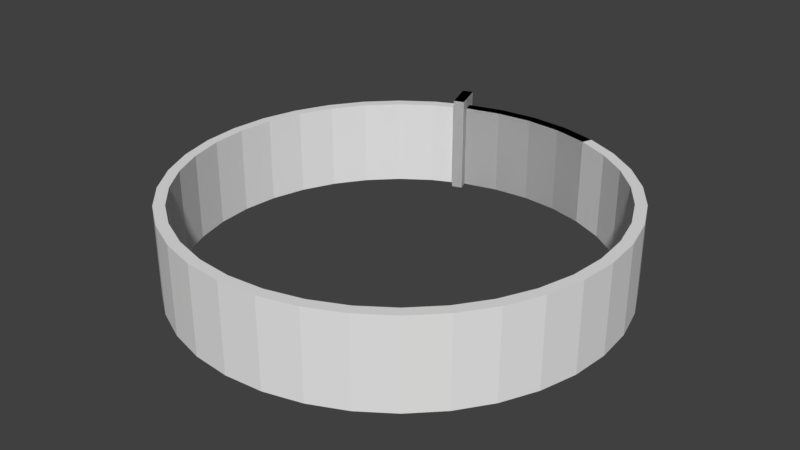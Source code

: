 # Source: Room2.blend  (saved by Blender 2.77.0; exported with 4.5.12 LTS)
import bpy
from mathutils import Matrix  # noqa: F401  (used for matrix-valued properties, if any)

bpy.ops.wm.read_factory_settings(use_empty=True)
scene = bpy.context.scene
scene.name = 'Scene'

# ---- collections
col_collection_1 = bpy.data.collections.new('Collection 1'); scene.collection.children.link(col_collection_1)

# ---- world
world_world = bpy.data.worlds.new('World'); scene.world = world_world
world_world.color = (0.05088, 0.05088, 0.05088)
world_world.use_sun_shadow = False
world_world.sun_shadow_jitter_overblur = 0.0
world_world.cycles.sampling_method = 'MANUAL'

# ---- meshes
me_cylinder_001 = bpy.data.meshes.new('Cylinder.001')
me_cylinder_001.from_pydata([(0.0, 19.0, -4.0), (0.0, 19.0, 4.0), (3.299, 18.71, -4.0), (3.299, 18.71, 4.0), (6.498, 17.85, -4.0), (6.498, 17.85, 4.0), (9.5, 16.45, -4.0), (9.5, 16.45, 4.0), (12.21, 14.55, -4.0), (12.21, 14.55, 4.0), (14.55, 12.21, -4.0), (14.55, 12.21, 4.0), (16.45, 9.5, -4.0), (16.45, 9.5, 4.0), (17.85, 6.498, -4.0), (17.85, 6.498, 4.0), (18.71, 3.299, -4.0), (18.71, 3.299, 4.0), (19.0, 1.434e-06, -4.0), (19.0, 1.434e-06, 4.0), (18.71, -3.299, -4.0), (18.71, -3.299, 4.0), (17.85, -6.498, -4.0), (17.85, -6.498, 4.0), (16.45, -9.5, -4.0), (16.45, -9.5, 4.0), (14.55, -12.21, -4.0), (14.55, -12.21, 4.0), (12.21, -14.55, -4.0), (12.21, -14.55, 4.0), (9.5, -16.45, -4.0), (9.5, -16.45, 4.0), (6.498, -17.85, -4.0), (6.498, -17.85, 4.0), (3.299, -18.71, -4.0), (3.299, -18.71, 4.0), (7.399e-06, -19.0, -4.0), (7.399e-06, -19.0, 4.0), (-3.299, -18.71, -4.0), (-3.299, -18.71, 4.0), (-6.498, -17.85, -4.0), (-6.498, -17.85, 4.0), (-9.5, -16.45, -4.0), (-9.5, -16.45, 4.0), (-12.21, -14.55, -4.0), (-12.21, -14.55, 4.0), (-14.55, -12.21, -4.0), (-14.55, -12.21, 4.0), (-16.45, -9.5, -4.0), (-16.45, -9.5, 4.0), (-17.85, -6.498, -4.0), (-17.85, -6.498, 4.0), (-18.71, -3.299, -4.0), (-18.71, -3.299, 4.0), (-19.0, -8.833e-06, -4.0), (-19.0, -8.833e-06, 4.0), (-18.71, 3.299, -4.0), (-18.71, 3.299, 4.0), (-17.85, 6.498, -4.0), (-17.85, 6.498, 4.0), (-16.45, 9.5, -4.0), (-16.45, 9.5, 4.0), (-14.55, 12.21, -4.0), (-14.55, 12.21, 4.0), (-12.21, 14.55, -4.0), (-12.21, 14.55, 4.0), (-9.5, 16.45, -4.0), (-9.5, 16.45, 4.0), (-6.498, 17.85, -4.0), (-6.498, 17.85, 4.0), (-3.299, 18.71, -4.0), (-3.299, 18.71, 4.0), (0.0, 20.0, -4.0), (0.0, 20.0, 4.0), (3.473, 19.7, -4.0), (3.473, 19.7, 4.0), (6.84, 18.79, -4.0), (6.84, 18.79, 4.0), (10.0, 17.32, -4.0), (10.0, 17.32, 4.0), (12.86, 15.32, -4.0), (12.86, 15.32, 4.0), (15.32, 12.86, -4.0), (15.32, 12.86, 4.0), (17.32, 10.0, -4.0), (17.32, 10.0, 4.0), (18.79, 6.84, -4.0), (18.79, 6.84, 4.0), (19.7, 3.473, -4.0), (19.7, 3.473, 4.0), (20.0, 1.51e-06, -4.0), (20.0, 1.51e-06, 4.0), (19.7, -3.473, -4.0), (19.7, -3.473, 4.0), (18.79, -6.84, -4.0), (18.79, -6.84, 4.0), (17.32, -10.0, -4.0), (17.32, -10.0, 4.0), (15.32, -12.86, -4.0), (15.32, -12.86, 4.0), (12.86, -15.32, -4.0), (12.86, -15.32, 4.0), (10.0, -17.32, -4.0), (10.0, -17.32, 4.0), (6.84, -18.79, -4.0), (6.84, -18.79, 4.0), (3.473, -19.7, -4.0), (3.473, -19.7, 4.0), (7.788e-06, -20.0, -4.0), (7.788e-06, -20.0, 4.0), (-3.473, -19.7, -4.0), (-3.473, -19.7, 4.0), (-6.84, -18.79, -4.0), (-6.84, -18.79, 4.0), (-10.0, -17.32, -4.0), (-10.0, -17.32, 4.0), (-12.86, -15.32, -4.0), (-12.86, -15.32, 4.0), (-15.32, -12.86, -4.0), (-15.32, -12.86, 4.0), (-17.32, -10.0, -4.0), (-17.32, -10.0, 4.0), (-18.79, -6.84, -4.0), (-18.79, -6.84, 4.0), (-19.7, -3.473, -4.0), (-19.7, -3.473, 4.0), (-20.0, -9.298e-06, -4.0), (-20.0, -9.298e-06, 4.0), (-19.7, 3.473, -4.0), (-19.7, 3.473, 4.0), (-18.79, 6.84, -4.0), (-18.79, 6.84, 4.0), (-17.32, 10.0, -4.0), (-17.32, 10.0, 4.0), (-15.32, 12.86, -4.0), (-15.32, 12.86, 4.0), (-12.86, 15.32, -4.0), (-12.86, 15.32, 4.0), (-10.0, 17.32, -4.0), (-10.0, 17.32, 4.0), (-6.84, 18.79, -4.0), (-6.84, 18.79, 4.0), (-3.473, 19.7, -4.0), (-3.473, 19.7, 4.0), (1.736, 19.85, -4.0), (0.0, 20.0, 0.0), (1.736, 19.85, 4.0), (3.473, 19.7, 0.0), (5.157, 19.25, -4.0), (5.157, 19.25, 4.0), (6.84, 18.79, 0.0), (8.42, 18.06, -4.0), (8.42, 18.06, 4.0), (10.0, 17.32, 0.0), (11.43, 16.32, -4.0), (11.43, 16.32, 4.0), (12.86, 15.32, 0.0), (14.09, 14.09, -4.0), (14.09, 14.09, 4.0), (15.32, 12.86, 0.0), (16.32, 11.43, -4.0), (16.32, 11.43, 4.0), (17.32, 10.0, 0.0), (18.06, 8.42, -4.0), (18.06, 8.42, 4.0), (18.79, 6.84, 0.0), (19.25, 5.157, -4.0), (19.25, 5.157, 4.0), (19.7, 3.473, 0.0), (19.85, 1.736, -4.0), (19.85, 1.736, 4.0), (20.0, 1.51e-06, 0.0), (19.85, -1.736, -4.0), (19.85, -1.736, 4.0), (19.7, -3.473, 0.0), (19.25, -5.157, -4.0), (19.25, -5.157, 4.0), (18.79, -6.84, 0.0), (18.06, -8.42, -4.0), (18.06, -8.42, 4.0), (17.32, -10.0, 0.0), (16.32, -11.43, -4.0), (16.32, -11.43, 4.0), (15.32, -12.86, 0.0), (14.09, -14.09, -4.0), (14.09, -14.09, 4.0), (12.86, -15.32, 0.0), (11.43, -16.32, -4.0), (11.43, -16.32, 4.0), (10.0, -17.32, 0.0), (8.42, -18.06, -4.0), (8.42, -18.06, 4.0), (6.84, -18.79, 0.0), (5.157, -19.25, -4.0), (5.157, -19.25, 4.0), (3.473, -19.7, 0.0), (1.736, -19.85, -4.0), (1.736, -19.85, 4.0), (7.788e-06, -20.0, 0.0), (-1.736, -19.85, -4.0), (-1.736, -19.85, 4.0), (-3.473, -19.7, 0.0), (-5.157, -19.25, -4.0), (-5.157, -19.25, 4.0), (-6.84, -18.79, 0.0), (-8.42, -18.06, -4.0), (-8.42, -18.06, 4.0), (-10.0, -17.32, 0.0), (-11.43, -16.32, -4.0), (-11.43, -16.32, 4.0), (-12.86, -15.32, 0.0), (-14.09, -14.09, -4.0), (-14.09, -14.09, 4.0), (-15.32, -12.86, 0.0), (-16.32, -11.43, -4.0), (-16.32, -11.43, 4.0), (-17.32, -10.0, 0.0), (-18.06, -8.42, -4.0), (-18.06, -8.42, 4.0), (-18.79, -6.84, 0.0), (-19.25, -5.157, -4.0), (-19.25, -5.157, 4.0), (-19.7, -3.473, 0.0), (-19.85, -1.736, -4.0), (-19.85, -1.736, 4.0), (-20.0, -9.298e-06, 0.0), (-19.85, 1.736, -4.0), (-19.85, 1.736, 4.0), (-19.7, 3.473, 0.0), (-19.25, 5.157, -4.0), (-19.25, 5.157, 4.0), (-18.79, 6.84, 0.0), (-18.06, 8.42, -4.0), (-18.06, 8.42, 4.0), (-17.32, 10.0, 0.0), (-16.32, 11.43, -4.0), (-16.32, 11.43, 4.0), (-15.32, 12.86, 0.0), (-14.09, 14.09, -4.0), (-14.09, 14.09, 4.0), (-12.86, 15.32, 0.0), (-11.43, 16.32, -4.0), (-11.43, 16.32, 4.0), (-10.0, 17.32, 0.0), (-8.42, 18.06, -4.0), (-8.42, 18.06, 4.0), (-6.84, 18.79, 0.0), (-5.157, 19.24, -4.0), (-5.157, 19.24, 4.0), (-3.473, 19.7, 0.0), (-1.736, 19.85, -4.0), (-1.736, 19.85, 4.0), (-1.736, 19.85, 0.0), (-5.157, 19.24, 0.0), (-8.42, 18.06, 0.0), (-11.43, 16.32, 0.0), (-14.09, 14.09, 0.0), (-16.32, 11.43, 0.0), (-18.06, 8.42, 0.0), (-19.25, 5.157, 0.0), (-19.85, 1.736, 0.0), (-19.85, -1.736, 0.0), (-19.25, -5.157, 0.0), (-18.06, -8.42, 0.0), (-16.32, -11.43, 0.0), (-14.09, -14.09, 0.0), (-11.43, -16.32, 0.0), (-8.42, -18.06, 0.0), (-5.157, -19.25, 0.0), (-1.736, -19.85, 0.0), (1.736, -19.85, 0.0), (5.157, -19.25, 0.0), (8.42, -18.06, 0.0), (11.43, -16.32, 0.0), (14.09, -14.09, 0.0), (16.32, -11.43, 0.0), (18.06, -8.42, 0.0), (19.25, -5.157, 0.0), (19.85, -1.736, 0.0), (19.85, 1.736, 0.0), (19.25, 5.157, 0.0), (18.06, 8.42, 0.0), (16.32, 11.43, 0.0), (14.09, 14.09, 0.0), (11.43, 16.32, 0.0), (8.42, 18.06, 0.0), (5.157, 19.25, 0.0), (1.736, 19.85, 0.0), (1.65, 18.86, -4.0), (1.65, 18.86, 4.0), (0.0, 19.0, 0.0), (3.299, 18.71, 0.0), (4.899, 18.28, -4.0), (4.899, 18.28, 4.0), (6.498, 17.85, 0.0), (7.999, 17.15, -4.0), (7.999, 17.15, 4.0), (9.5, 16.45, 0.0), (10.86, 15.5, -4.0), (10.86, 15.5, 4.0), (12.21, 14.55, 0.0), (13.38, 13.38, -4.0), (13.38, 13.38, 4.0), (14.55, 12.21, 0.0), (15.5, 10.86, -4.0), (15.5, 10.86, 4.0), (16.45, 9.5, 0.0), (17.15, 7.999, -4.0), (17.15, 7.999, 4.0), (17.85, 6.498, 0.0), (18.28, 4.899, -4.0), (18.28, 4.899, 4.0), (18.71, 3.299, 0.0), (18.86, 1.65, -4.0), (18.86, 1.65, 4.0), (19.0, 1.434e-06, 0.0), (18.86, -1.65, -4.0), (18.86, -1.65, 4.0), (18.71, -3.299, 0.0), (18.28, -4.899, -4.0), (18.28, -4.899, 4.0), (17.85, -6.498, 0.0), (17.15, -7.999, -4.0), (17.15, -7.999, 4.0), (16.45, -9.5, 0.0), (15.5, -10.86, -4.0), (15.5, -10.86, 4.0), (14.55, -12.21, 0.0), (13.38, -13.38, -4.0), (13.38, -13.38, 4.0), (12.21, -14.55, 0.0), (10.86, -15.5, -4.0), (10.86, -15.5, 4.0), (9.5, -16.45, 0.0), (7.999, -17.15, -4.0), (7.999, -17.15, 4.0), (6.498, -17.85, 0.0), (4.899, -18.28, -4.0), (4.899, -18.28, 4.0), (3.299, -18.71, 0.0), (1.65, -18.86, -4.0), (1.65, -18.86, 4.0), (7.399e-06, -19.0, 0.0), (-1.65, -18.86, -4.0), (-1.65, -18.86, 4.0), (-3.299, -18.71, 0.0), (-4.899, -18.28, -4.0), (-4.899, -18.28, 4.0), (-6.498, -17.85, 0.0), (-7.999, -17.15, -4.0), (-7.999, -17.15, 4.0), (-9.5, -16.45, 0.0), (-10.86, -15.5, -4.0), (-10.86, -15.5, 4.0), (-12.21, -14.55, 0.0), (-13.38, -13.38, -4.0), (-13.38, -13.38, 4.0), (-14.55, -12.21, 0.0), (-15.5, -10.86, -4.0), (-15.5, -10.86, 4.0), (-16.45, -9.5, 0.0), (-17.15, -7.999, -4.0), (-17.15, -7.999, 4.0), (-17.85, -6.498, 0.0), (-18.28, -4.899, -4.0), (-18.28, -4.899, 4.0), (-18.71, -3.299, 0.0), (-18.86, -1.65, -4.0), (-18.86, -1.65, 4.0), (-19.0, -8.833e-06, 0.0), (-18.86, 1.65, -4.0), (-18.86, 1.65, 4.0), (-18.71, 3.299, 0.0), (-18.28, 4.899, -4.0), (-18.28, 4.899, 4.0), (-17.85, 6.498, 0.0), (-17.15, 7.999, -4.0), (-17.15, 7.999, 4.0), (-16.45, 9.5, 0.0), (-15.5, 10.86, -4.0), (-15.5, 10.86, 4.0), (-14.55, 12.21, 0.0), (-13.38, 13.38, -4.0), (-13.38, 13.38, 4.0), (-12.21, 14.55, 0.0), (-10.86, 15.5, -4.0), (-10.86, 15.5, 4.0), (-9.5, 16.45, 0.0), (-7.999, 17.15, -4.0), (-7.999, 17.15, 4.0), (-6.498, 17.85, 0.0), (-4.899, 18.28, -4.0), (-4.899, 18.28, 4.0), (-3.299, 18.71, 0.0), (-1.65, 18.86, -4.0), (-1.65, 18.86, 4.0), (-1.65, 18.86, 0.0), (-4.899, 18.28, 0.0), (-7.999, 17.15, 0.0), (-10.86, 15.5, 0.0), (-13.38, 13.38, 0.0), (-15.5, 10.86, 0.0), (-17.15, 7.999, 0.0), (-18.28, 4.899, 0.0), (-18.86, 1.65, 0.0), (-18.86, -1.65, 0.0), (-18.28, -4.899, 0.0), (-17.15, -7.999, 0.0), (-15.5, -10.86, 0.0), (-13.38, -13.38, 0.0), (-10.86, -15.5, 0.0), (-7.999, -17.15, 0.0), (-4.899, -18.28, 0.0), (-1.65, -18.86, 0.0), (1.65, -18.86, 0.0), (4.899, -18.28, 0.0), (7.999, -17.15, 0.0), (10.86, -15.5, 0.0), (13.38, -13.38, 0.0), (15.5, -10.86, 0.0), (17.15, -7.999, 0.0), (18.28, -4.899, 0.0), (18.86, -1.65, 0.0), (18.86, 1.65, 0.0), (18.28, 4.899, 0.0), (17.15, 7.999, 0.0), (15.5, 10.86, 0.0), (13.38, 13.38, 0.0), (10.86, 15.5, 0.0), (7.999, 17.15, 0.0), (4.899, 18.28, 0.0), (1.65, 18.86, 0.0)], [], [(431, 289, 3, 291), (430, 293, 5, 294), (429, 296, 7, 297), (428, 299, 9, 300), (427, 302, 11, 303), (426, 305, 13, 306), (425, 308, 15, 309), (424, 311, 17, 312), (423, 314, 19, 315), (422, 317, 21, 318), (421, 320, 23, 321), (420, 323, 25, 324), (419, 326, 27, 327), (418, 329, 29, 330), (417, 332, 31, 333), (416, 335, 33, 336), (415, 338, 35, 339), (414, 341, 37, 342), (413, 344, 39, 345), (412, 347, 41, 348), (411, 350, 43, 351), (410, 353, 45, 354), (409, 356, 47, 357), (408, 359, 49, 360), (407, 362, 51, 363), (406, 365, 53, 366), (405, 368, 55, 369), (404, 371, 57, 372), (403, 374, 59, 375), (402, 377, 61, 378), (401, 380, 63, 381), (400, 383, 65, 384), (399, 386, 67, 387), (398, 389, 69, 390), (397, 392, 71, 393), (396, 395, 1, 290), (287, 146, 75, 147), (286, 149, 77, 150), (285, 152, 79, 153), (284, 155, 81, 156), (283, 158, 83, 159), (282, 161, 85, 162), (281, 164, 87, 165), (280, 167, 89, 168), (279, 170, 91, 171), (278, 173, 93, 174), (277, 176, 95, 177), (276, 179, 97, 180), (275, 182, 99, 183), (274, 185, 101, 186), (273, 188, 103, 189), (272, 191, 105, 192), (271, 194, 107, 195), (270, 197, 109, 198), (269, 200, 111, 201), (268, 203, 113, 204), (267, 206, 115, 207), (266, 209, 117, 210), (265, 212, 119, 213), (264, 215, 121, 216), (263, 218, 123, 219), (262, 221, 125, 222), (261, 224, 127, 225), (260, 227, 129, 228), (259, 230, 131, 231), (258, 233, 133, 234), (257, 236, 135, 237), (256, 239, 137, 240), (255, 242, 139, 243), (254, 245, 141, 246), (253, 248, 143, 249), (252, 251, 73, 145), (71, 392, 69, 141, 248, 143), (1, 395, 71, 143, 251, 73), (3, 289, 1, 73, 146, 75), (5, 293, 3, 75, 149, 77), (7, 296, 5, 77, 152, 79), (9, 299, 7, 79, 155, 81), (69, 389, 67, 139, 245, 141), (67, 386, 65, 137, 242, 139), (65, 383, 63, 135, 239, 137), (63, 380, 61, 133, 236, 135), (61, 377, 59, 131, 233, 133), (59, 374, 57, 129, 230, 131), (57, 371, 55, 127, 227, 129), (55, 368, 53, 125, 224, 127), (53, 365, 51, 123, 221, 125), (51, 362, 49, 121, 218, 123), (49, 359, 47, 119, 215, 121), (47, 356, 45, 117, 212, 119), (45, 353, 43, 115, 209, 117), (43, 350, 41, 113, 206, 115), (41, 347, 39, 111, 203, 113), (39, 344, 37, 109, 200, 111), (37, 341, 35, 107, 197, 109), (35, 338, 33, 105, 194, 107), (33, 335, 31, 103, 191, 105), (31, 332, 29, 101, 188, 103), (29, 329, 27, 99, 185, 101), (27, 326, 25, 97, 182, 99), (25, 323, 23, 95, 179, 97), (23, 320, 21, 93, 176, 95), (21, 317, 19, 91, 173, 93), (19, 314, 17, 89, 170, 91), (17, 311, 15, 87, 167, 89), (15, 308, 13, 85, 164, 87), (13, 305, 11, 83, 161, 85), (11, 302, 9, 81, 158, 83), (32, 337, 34, 106, 193, 104), (34, 340, 36, 108, 196, 106), (36, 343, 38, 110, 199, 108), (38, 346, 40, 112, 202, 110), (40, 349, 42, 114, 205, 112), (42, 352, 44, 116, 208, 114), (44, 355, 46, 118, 211, 116), (46, 358, 48, 120, 214, 118), (48, 361, 50, 122, 217, 120), (50, 364, 52, 124, 220, 122), (52, 367, 54, 126, 223, 124), (54, 370, 56, 128, 226, 126), (56, 373, 58, 130, 229, 128), (58, 376, 60, 132, 232, 130), (60, 379, 62, 134, 235, 132), (62, 382, 64, 136, 238, 134), (64, 385, 66, 138, 241, 136), (66, 388, 68, 140, 244, 138), (68, 391, 70, 142, 247, 140), (70, 394, 0, 72, 250, 142), (0, 288, 2, 74, 144, 72), (2, 292, 4, 76, 148, 74), (4, 295, 6, 78, 151, 76), (6, 298, 8, 80, 154, 78), (8, 301, 10, 82, 157, 80), (10, 304, 12, 84, 160, 82), (12, 307, 14, 86, 163, 84), (14, 310, 16, 88, 166, 86), (16, 313, 18, 90, 169, 88), (18, 316, 20, 92, 172, 90), (20, 319, 22, 94, 175, 92), (22, 322, 24, 96, 178, 94), (24, 325, 26, 98, 181, 96), (26, 328, 28, 100, 184, 98), (28, 331, 30, 102, 187, 100), (30, 334, 32, 104, 190, 102), (250, 252, 145, 72), (142, 249, 252, 250), (249, 143, 251, 252), (247, 253, 249, 142), (140, 246, 253, 247), (246, 141, 248, 253), (244, 254, 246, 140), (138, 243, 254, 244), (243, 139, 245, 254), (241, 255, 243, 138), (136, 240, 255, 241), (240, 137, 242, 255), (238, 256, 240, 136), (134, 237, 256, 238), (237, 135, 239, 256), (235, 257, 237, 134), (132, 234, 257, 235), (234, 133, 236, 257), (232, 258, 234, 132), (130, 231, 258, 232), (231, 131, 233, 258), (229, 259, 231, 130), (128, 228, 259, 229), (228, 129, 230, 259), (226, 260, 228, 128), (126, 225, 260, 226), (225, 127, 227, 260), (223, 261, 225, 126), (124, 222, 261, 223), (222, 125, 224, 261), (220, 262, 222, 124), (122, 219, 262, 220), (219, 123, 221, 262), (217, 263, 219, 122), (120, 216, 263, 217), (216, 121, 218, 263), (214, 264, 216, 120), (118, 213, 264, 214), (213, 119, 215, 264), (211, 265, 213, 118), (116, 210, 265, 211), (210, 117, 212, 265), (208, 266, 210, 116), (114, 207, 266, 208), (207, 115, 209, 266), (205, 267, 207, 114), (112, 204, 267, 205), (204, 113, 206, 267), (202, 268, 204, 112), (110, 201, 268, 202), (201, 111, 203, 268), (199, 269, 201, 110), (108, 198, 269, 199), (198, 109, 200, 269), (196, 270, 198, 108), (106, 195, 270, 196), (195, 107, 197, 270), (193, 271, 195, 106), (104, 192, 271, 193), (192, 105, 194, 271), (190, 272, 192, 104), (102, 189, 272, 190), (189, 103, 191, 272), (187, 273, 189, 102), (100, 186, 273, 187), (186, 101, 188, 273), (184, 274, 186, 100), (98, 183, 274, 184), (183, 99, 185, 274), (181, 275, 183, 98), (96, 180, 275, 181), (180, 97, 182, 275), (178, 276, 180, 96), (94, 177, 276, 178), (177, 95, 179, 276), (175, 277, 177, 94), (92, 174, 277, 175), (174, 93, 176, 277), (172, 278, 174, 92), (90, 171, 278, 172), (171, 91, 173, 278), (169, 279, 171, 90), (88, 168, 279, 169), (168, 89, 170, 279), (166, 280, 168, 88), (86, 165, 280, 166), (165, 87, 167, 280), (163, 281, 165, 86), (84, 162, 281, 163), (162, 85, 164, 281), (160, 282, 162, 84), (82, 159, 282, 160), (159, 83, 161, 282), (157, 283, 159, 82), (80, 156, 283, 157), (156, 81, 158, 283), (154, 284, 156, 80), (78, 153, 284, 154), (153, 79, 155, 284), (151, 285, 153, 78), (76, 150, 285, 151), (150, 77, 152, 285), (148, 286, 150, 76), (74, 147, 286, 148), (147, 75, 149, 286), (144, 287, 147, 74), (72, 145, 287, 144), (145, 73, 146, 287), (394, 396, 290, 0), (70, 393, 396, 394), (393, 71, 395, 396), (391, 397, 393, 70), (68, 390, 397, 391), (390, 69, 392, 397), (388, 398, 390, 68), (66, 387, 398, 388), (387, 67, 389, 398), (385, 399, 387, 66), (64, 384, 399, 385), (384, 65, 386, 399), (382, 400, 384, 64), (62, 381, 400, 382), (381, 63, 383, 400), (379, 401, 381, 62), (60, 378, 401, 379), (378, 61, 380, 401), (376, 402, 378, 60), (58, 375, 402, 376), (375, 59, 377, 402), (373, 403, 375, 58), (56, 372, 403, 373), (372, 57, 374, 403), (370, 404, 372, 56), (54, 369, 404, 370), (369, 55, 371, 404), (367, 405, 369, 54), (52, 366, 405, 367), (366, 53, 368, 405), (364, 406, 366, 52), (50, 363, 406, 364), (363, 51, 365, 406), (361, 407, 363, 50), (48, 360, 407, 361), (360, 49, 362, 407), (358, 408, 360, 48), (46, 357, 408, 358), (357, 47, 359, 408), (355, 409, 357, 46), (44, 354, 409, 355), (354, 45, 356, 409), (352, 410, 354, 44), (42, 351, 410, 352), (351, 43, 353, 410), (349, 411, 351, 42), (40, 348, 411, 349), (348, 41, 350, 411), (346, 412, 348, 40), (38, 345, 412, 346), (345, 39, 347, 412), (343, 413, 345, 38), (36, 342, 413, 343), (342, 37, 344, 413), (340, 414, 342, 36), (34, 339, 414, 340), (339, 35, 341, 414), (337, 415, 339, 34), (32, 336, 415, 337), (336, 33, 338, 415), (334, 416, 336, 32), (30, 333, 416, 334), (333, 31, 335, 416), (331, 417, 333, 30), (28, 330, 417, 331), (330, 29, 332, 417), (328, 418, 330, 28), (26, 327, 418, 328), (327, 27, 329, 418), (325, 419, 327, 26), (24, 324, 419, 325), (324, 25, 326, 419), (322, 420, 324, 24), (22, 321, 420, 322), (321, 23, 323, 420), (319, 421, 321, 22), (20, 318, 421, 319), (318, 21, 320, 421), (316, 422, 318, 20), (18, 315, 422, 316), (315, 19, 317, 422), (313, 423, 315, 18), (16, 312, 423, 313), (312, 17, 314, 423), (310, 424, 312, 16), (14, 309, 424, 310), (309, 15, 311, 424), (307, 425, 309, 14), (12, 306, 425, 307), (306, 13, 308, 425), (304, 426, 306, 12), (10, 303, 426, 304), (303, 11, 305, 426), (301, 427, 303, 10), (8, 300, 427, 301), (300, 9, 302, 427), (298, 428, 300, 8), (6, 297, 428, 298), (297, 7, 299, 428), (295, 429, 297, 6), (4, 294, 429, 295), (294, 5, 296, 429), (292, 430, 294, 4), (2, 291, 430, 292), (291, 3, 293, 430), (288, 431, 291, 2), (0, 290, 431, 288), (290, 1, 289, 431)])
me_cylinder_001.use_remesh_preserve_volume = False
me_cylinder_001.use_remesh_preserve_attributes = False
me_cylinder_001.use_mirror_vertex_groups = False
me_cylinder_001.update()
me_cylinder_002 = bpy.data.meshes.new('Cylinder.002')
me_cylinder_002.from_pydata([(0.0, 19.0, 4.0), (3.299, 18.71, -4.0), (3.299, 18.71, 4.0), (6.498, 17.85, -4.0), (6.498, 17.85, 4.0), (-6.498, 17.85, -4.0), (-6.498, 17.85, 4.0), (-3.299, 18.71, -4.0), (-3.299, 18.71, 4.0), (0.0, 20.0, 4.0), (3.473, 19.7, -4.0), (3.473, 19.7, 4.0), (6.84, 18.79, -4.0), (6.84, 18.79, 4.0), (-6.84, 18.79, -4.0), (-6.84, 18.79, 4.0), (-3.473, 19.7, -4.0), (-3.473, 19.7, 4.0), (0.0, 20.0, 0.0), (1.736, 19.85, 4.0), (3.473, 19.7, 0.0), (5.157, 19.25, -4.0), (5.157, 19.25, 4.0), (6.84, 18.79, 0.0), (-6.84, 18.79, 0.0), (-5.157, 19.24, -4.0), (-5.157, 19.24, 4.0), (-3.473, 19.7, 0.0), (-1.736, 19.85, 4.0), (-1.736, 19.85, 0.0), (-5.157, 19.24, 0.0), (5.157, 19.25, 0.0), (1.736, 19.85, 0.0), (1.65, 18.86, 4.0), (0.0, 19.0, 0.0), (3.299, 18.71, 0.0), (4.899, 18.28, -4.0), (4.899, 18.28, 4.0), (6.498, 17.85, 0.0), (-6.498, 17.85, 0.0), (-4.899, 18.28, -4.0), (-4.899, 18.28, 4.0), (-3.299, 18.71, 0.0), (-1.65, 18.86, 4.0), (-1.65, 18.86, 0.0), (-4.899, 18.28, 0.0), (4.899, 18.28, 0.0), (1.65, 18.86, 0.0), (-7.438, 17.51, 0.0), (-7.438, 17.51, -4.0), (-7.78, 18.45, 0.0), (-7.78, 18.45, -4.0), (-7.438, 17.51, 4.0), (-7.78, 18.45, 4.0), (-7.182, 19.73, 0.0), (-7.182, 19.73, -4.0), (-7.182, 19.73, 4.0), (-8.122, 19.39, 0.0), (-8.122, 19.39, -4.0), (-8.122, 19.39, 4.0), (-6.156, 16.91, 0.0), (-6.156, 16.91, -4.0), (-6.156, 16.91, 4.0), (-7.096, 16.57, 0.0), (-7.096, 16.57, -4.0), (-7.096, 16.57, 4.0), (-6.498, 17.85, 5.0), (-6.84, 18.79, 5.0), (-7.438, 17.51, 5.0), (-7.78, 18.45, 5.0), (-7.182, 19.73, 5.0), (-8.122, 19.39, 5.0), (-7.096, 16.57, 5.0), (-6.156, 16.91, 5.0)], [], [(47, 33, 2, 35), (46, 37, 4, 38), (45, 41, 8, 42), (44, 43, 0, 34), (32, 19, 11, 20), (31, 22, 13, 23), (30, 26, 17, 27), (29, 28, 9, 18), (8, 41, 6, 15, 26, 17), (0, 43, 8, 17, 28, 9), (2, 33, 0, 9, 19, 11), (4, 37, 2, 11, 22, 13), (5, 40, 7, 16, 25, 14), (20, 35, 47, 32), (1, 10, 20, 35), (1, 36, 3, 12, 21, 10), (27, 17, 28, 29), (25, 30, 27, 16), (14, 24, 30, 25), (24, 15, 26, 30), (21, 31, 23, 12), (10, 20, 31, 21), (20, 11, 22, 31), (18, 9, 19, 32), (7, 42, 27, 16), (42, 27, 29, 44), (42, 8, 43, 44), (40, 45, 42, 7), (5, 39, 45, 40), (39, 6, 41, 45), (36, 46, 38, 3), (1, 35, 46, 36), (35, 2, 37, 46), (44, 29, 18, 34), (34, 18, 32, 47), (34, 0, 33, 47), (50, 51, 58, 57), (6, 39, 60, 62), (4, 13, 23, 38), (3, 38, 23, 12), (52, 48, 50, 53), (49, 51, 50, 48), (5, 14, 51, 49), (6, 62, 73, 66), (5, 49, 64, 61), (24, 15, 56, 54), (54, 56, 59, 57), (55, 54, 57, 58), (51, 14, 55, 58), (52, 53, 69, 68), (14, 24, 54, 55), (53, 50, 57, 59), (62, 60, 63, 65), (60, 61, 64, 63), (49, 48, 63, 64), (65, 52, 68, 72), (48, 52, 65, 63), (39, 5, 61, 60), (67, 66, 68, 69), (67, 69, 71, 70), (68, 66, 73, 72), (56, 15, 67, 70), (62, 65, 72, 73), (59, 56, 70, 71), (15, 6, 66, 67), (53, 59, 71, 69)])
me_cylinder_002.use_remesh_preserve_volume = False
me_cylinder_002.use_remesh_preserve_attributes = False
me_cylinder_002.use_mirror_vertex_groups = False
me_cylinder_002.update()
me_cylinder_003 = bpy.data.meshes.new('Cylinder.003')
me_cylinder_003.from_pydata([(0.0, 19.0, -4.0), (0.0, 19.0, 4.0), (3.299, 18.71, -4.0), (3.299, 18.71, 4.0), (6.498, 17.85, -4.0), (6.498, 17.85, 4.0), (-6.498, 17.85, -4.0), (-6.498, 17.85, 4.0), (-3.299, 18.71, -4.0), (-3.299, 18.71, 4.0), (0.0, 20.0, -4.0), (0.0, 20.0, 4.0), (3.473, 19.7, -4.0), (3.473, 19.7, 4.0), (6.84, 18.79, -4.0), (6.84, 18.79, 4.0), (-6.84, 18.79, -4.0), (-6.84, 18.79, 4.0), (-3.473, 19.7, -4.0), (-3.473, 19.7, 4.0), (1.736, 19.85, -4.0), (0.0, 20.0, 0.0), (1.736, 19.85, 4.0), (3.473, 19.7, 0.0), (5.157, 19.25, -4.0), (5.157, 19.25, 4.0), (6.84, 18.79, 0.0), (-6.84, 18.79, 0.0), (-5.157, 19.24, -4.0), (-5.157, 19.24, 4.0), (-3.473, 19.7, 0.0), (-1.736, 19.85, -4.0), (-1.736, 19.85, 4.0), (-1.736, 19.85, 0.0), (-5.157, 19.24, 0.0), (5.157, 19.25, 0.0), (1.736, 19.85, 0.0), (1.65, 18.86, -4.0), (1.65, 18.86, 4.0), (0.0, 19.0, 0.0), (3.299, 18.71, 0.0), (4.899, 18.28, -4.0), (4.899, 18.28, 4.0), (6.498, 17.85, 0.0), (-6.498, 17.85, 0.0), (-4.899, 18.28, -4.0), (-4.899, 18.28, 4.0), (-3.299, 18.71, 0.0), (-1.65, 18.86, -4.0), (-1.65, 18.86, 4.0), (-1.65, 18.86, 0.0), (-4.899, 18.28, 0.0), (4.899, 18.28, 0.0), (1.65, 18.86, 0.0), (-7.438, 17.51, 0.0), (-7.438, 17.51, -4.0), (-7.78, 18.45, 0.0), (-7.78, 18.45, -4.0), (-7.438, 17.51, 4.0), (-7.78, 18.45, 4.0), (-7.182, 19.73, 0.0), (-7.182, 19.73, -4.0), (-7.182, 19.73, 4.0), (-8.122, 19.39, 0.0), (-8.122, 19.39, -4.0), (-8.122, 19.39, 4.0), (-6.156, 16.91, 0.0), (-6.156, 16.91, -4.0), (-6.156, 16.91, 4.0), (-7.096, 16.57, 4.0), (-7.096, 16.57, 0.0), (-7.096, 16.57, -4.0), (-6.498, 17.85, 5.0), (-6.84, 18.79, 5.0), (-7.438, 17.51, 5.0), (-7.78, 18.45, 5.0), (-8.122, 19.39, 5.0), (-7.182, 19.73, 5.0), (-6.156, 16.91, 5.0), (-7.096, 16.57, 5.0)], [], [(53, 38, 3, 40), (52, 42, 5, 43), (51, 46, 9, 47), (50, 49, 1, 39), (36, 22, 13, 23), (35, 25, 15, 26), (34, 29, 19, 30), (33, 32, 11, 21), (9, 46, 7, 17, 29, 19), (1, 49, 9, 19, 32, 11), (3, 38, 1, 11, 22, 13), (5, 42, 3, 13, 25, 15), (6, 45, 8, 18, 28, 16), (8, 48, 0, 10, 31, 18), (0, 37, 2, 12, 20, 10), (2, 41, 4, 14, 24, 12), (31, 33, 21, 10), (18, 30, 33, 31), (30, 19, 32, 33), (28, 34, 30, 18), (16, 27, 34, 28), (27, 17, 29, 34), (24, 35, 26, 14), (12, 23, 35, 24), (23, 13, 25, 35), (20, 36, 23, 12), (10, 21, 36, 20), (21, 11, 22, 36), (48, 50, 39, 0), (8, 47, 50, 48), (47, 9, 49, 50), (45, 51, 47, 8), (6, 44, 51, 45), (44, 7, 46, 51), (41, 52, 43, 4), (2, 40, 52, 41), (40, 3, 42, 52), (37, 53, 40, 2), (0, 39, 53, 37), (39, 1, 38, 53), (27, 17, 62, 60), (17, 7, 72, 73), (5, 15, 26, 43), (4, 43, 26, 14), (58, 54, 56, 59), (55, 57, 56, 54), (55, 54, 70, 71), (59, 56, 63, 65), (6, 16, 57, 55), (6, 55, 71, 67), (60, 62, 65, 63), (61, 60, 63, 64), (7, 68, 78, 72), (16, 27, 60, 61), (56, 57, 64, 63), (57, 16, 61, 64), (68, 66, 70, 69), (66, 67, 71, 70), (7, 44, 66, 68), (65, 62, 77, 76), (54, 58, 69, 70), (44, 6, 67, 66), (73, 72, 74, 75), (73, 75, 76, 77), (74, 72, 78, 79), (59, 65, 76, 75), (68, 69, 79, 78), (69, 58, 74, 79), (58, 59, 75, 74), (62, 17, 73, 77)])
me_cylinder_003.use_remesh_preserve_volume = False
me_cylinder_003.use_remesh_preserve_attributes = False
me_cylinder_003.use_mirror_vertex_groups = False
me_cylinder_003.update()

# ---- objects
ob_cylinder_001 = bpy.data.objects.new('Cylinder.001', me_cylinder_001)
ob_cylinder_000 = bpy.data.objects.new('Cylinder.000', me_cylinder_002)
ob_cylinder_002 = bpy.data.objects.new('Cylinder.002', me_cylinder_003)

# ---- transforms, parenting, visibility, modifiers, constraints
ob_cylinder_001.location = (0.0, 0.0, 0.0)
ob_cylinder_001.hide_viewport = True
ob_cylinder_001.lineart.crease_threshold = 0.0
ob_cylinder_000.location = (0.0, 0.0, 0.0)
ob_cylinder_000.hide_viewport = True
ob_cylinder_000.lineart.crease_threshold = 0.0
ob_cylinder_002.location = (0.0, 0.0, 0.0)
ob_cylinder_002.lineart.crease_threshold = 0.0

# ---- collection membership
col_collection_1.objects.link(ob_cylinder_001)
col_collection_1.objects.link(ob_cylinder_000)
col_collection_1.objects.link(ob_cylinder_002)

# ---- scene / render settings (as saved in the file)
scene.frame_start = 1; scene.frame_end = 250; scene.frame_set(1)
scene.render.engine = 'BLENDER_EEVEE_NEXT'
scene.render.resolution_percentage = 50
scene.render.dither_intensity = 0.0
scene.cycles.use_denoising = False
scene.cycles.samples = 128
scene.cycles.sampling_pattern = 'TABULATED_SOBOL'
scene.cycles.light_sampling_threshold = 0.0
scene.cycles.use_adaptive_sampling = False
scene.cycles.use_light_tree = False
scene.cycles.blur_glossy = 0.0
scene.cycles.sample_clamp_indirect = 0.0
scene.view_settings.view_transform = 'Standard'
bpy.context.view_layer.update()

# ---- added for rendering (the .blend has no active camera and no usable light): camera, sun
cam_auto = bpy.data.cameras.new('AutoCamera')
cam_auto.lens = 50.0
cam_auto.sensor_width = 36.0
cam_auto.clip_end = 1000.0
ob_auto_camera = bpy.data.objects.new('AutoCamera', cam_auto)
scene.collection.objects.link(ob_auto_camera)
ob_auto_camera.location = (52.9969, -63.5963, 42.8975)
ob_auto_camera.rotation_euler = (1.09748, -7.21219e-08, 0.694738)
scene.camera = ob_auto_camera
light_auto_sun = bpy.data.lights.new('AutoSun', 'SUN')
light_auto_sun.energy = 3.0
light_auto_sun.angle = 0.0523599
ob_auto_sun = bpy.data.objects.new('AutoSun', light_auto_sun)
scene.collection.objects.link(ob_auto_sun)
ob_auto_sun.rotation_euler = (0.872665, 0.174533, 0.523599)
bpy.context.view_layer.update()
